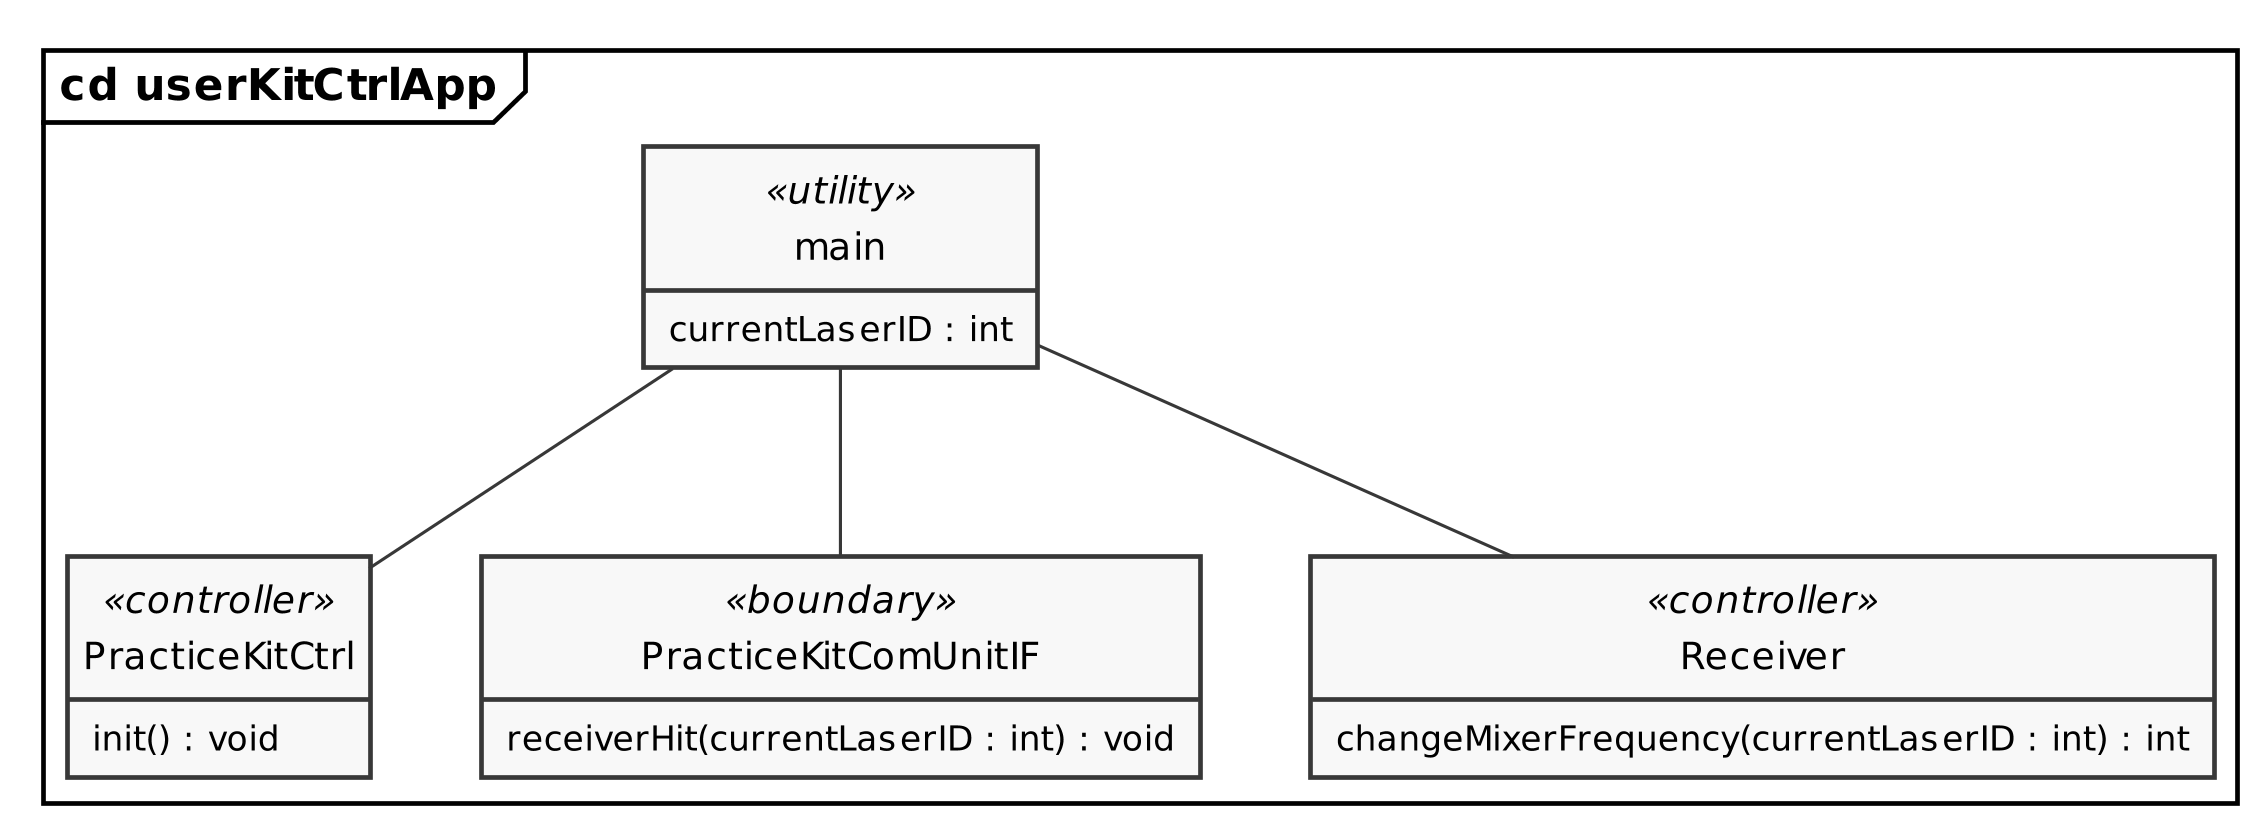

The diagram above was rendered by PlantUML. Its source (embedded in the PNG):
@startuml practiceKitCtrlApp_cd

skinparam {
    monochrome true
    dpi 300
    padding 2
    packageStyle rectangle
    packageStyle frame
    shadowing false
    classAttributeIconSize 0
}
hide circle
hide empty members

frame "cd userKitCtrlApp" {

    class main <<utility>> {
        currentLaserID : int
    }

    class PracticeKitCtrl <<controller>> {
        init() : void
    }

    class PracticeKitComUnitIF <<boundary>> {
        receiverHit(currentLaserID : int) : void
    }

    class Receiver <<controller>> {
        changeMixerFrequency(currentLaserID : int) : int
    }
}

main -- PracticeKitCtrl
main -- Receiver
main -- PracticeKitComUnitIF

@enduml